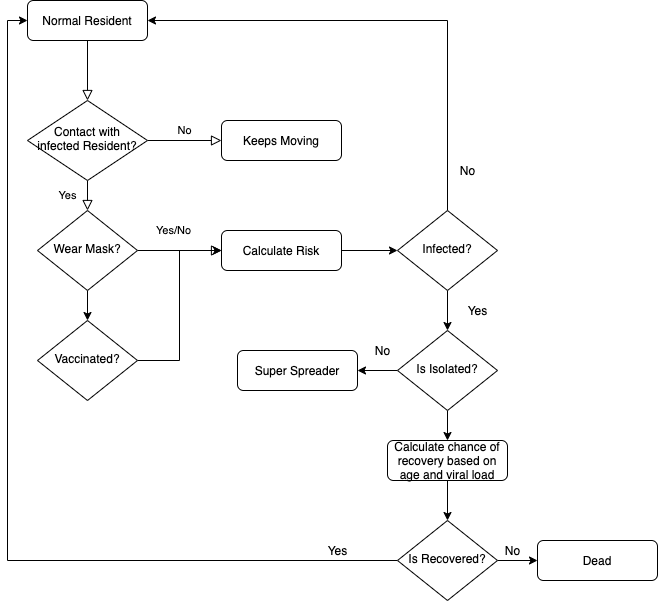

The diagram above was exported from draw.io. Its source (the exported page's mxGraphModel, read from the mxfile embedded in the PNG):
<mxGraphModel dx="1186" dy="483" grid="1" gridSize="10" guides="1" tooltips="1" connect="1" arrows="1" fold="1" page="1" pageScale="1" pageWidth="827" pageHeight="1169" math="0" shadow="0">
  <root>
    <mxCell id="WIyWlLk6GJQsqaUBKTNV-0" />
    <mxCell id="WIyWlLk6GJQsqaUBKTNV-1" parent="WIyWlLk6GJQsqaUBKTNV-0" />
    <mxCell id="WIyWlLk6GJQsqaUBKTNV-2" value="" style="rounded=0;html=1;jettySize=auto;orthogonalLoop=1;fontSize=11;endArrow=block;endFill=0;endSize=8;strokeWidth=1;shadow=0;labelBackgroundColor=none;edgeStyle=orthogonalEdgeStyle;" parent="WIyWlLk6GJQsqaUBKTNV-1" source="WIyWlLk6GJQsqaUBKTNV-3" target="WIyWlLk6GJQsqaUBKTNV-6" edge="1">
      <mxGeometry relative="1" as="geometry" />
    </mxCell>
    <mxCell id="WIyWlLk6GJQsqaUBKTNV-3" value="Normal Resident" style="rounded=1;whiteSpace=wrap;html=1;fontSize=12;glass=0;strokeWidth=1;shadow=0;" parent="WIyWlLk6GJQsqaUBKTNV-1" vertex="1">
      <mxGeometry x="160" y="80" width="120" height="40" as="geometry" />
    </mxCell>
    <mxCell id="WIyWlLk6GJQsqaUBKTNV-4" value="Yes" style="rounded=0;html=1;jettySize=auto;orthogonalLoop=1;fontSize=11;endArrow=block;endFill=0;endSize=8;strokeWidth=1;shadow=0;labelBackgroundColor=none;edgeStyle=orthogonalEdgeStyle;" parent="WIyWlLk6GJQsqaUBKTNV-1" source="WIyWlLk6GJQsqaUBKTNV-6" target="WIyWlLk6GJQsqaUBKTNV-10" edge="1">
      <mxGeometry y="20" relative="1" as="geometry">
        <mxPoint as="offset" />
      </mxGeometry>
    </mxCell>
    <mxCell id="WIyWlLk6GJQsqaUBKTNV-5" value="No" style="edgeStyle=orthogonalEdgeStyle;rounded=0;html=1;jettySize=auto;orthogonalLoop=1;fontSize=11;endArrow=block;endFill=0;endSize=8;strokeWidth=1;shadow=0;labelBackgroundColor=none;" parent="WIyWlLk6GJQsqaUBKTNV-1" source="WIyWlLk6GJQsqaUBKTNV-6" target="WIyWlLk6GJQsqaUBKTNV-7" edge="1">
      <mxGeometry y="10" relative="1" as="geometry">
        <mxPoint as="offset" />
      </mxGeometry>
    </mxCell>
    <mxCell id="WIyWlLk6GJQsqaUBKTNV-6" value="Contact with infected Resident?" style="rhombus;whiteSpace=wrap;html=1;shadow=0;fontFamily=Helvetica;fontSize=12;align=center;strokeWidth=1;spacing=6;spacingTop=-4;" parent="WIyWlLk6GJQsqaUBKTNV-1" vertex="1">
      <mxGeometry x="160" y="180" width="120" height="80" as="geometry" />
    </mxCell>
    <mxCell id="WIyWlLk6GJQsqaUBKTNV-7" value="Keeps Moving" style="rounded=1;whiteSpace=wrap;html=1;fontSize=12;glass=0;strokeWidth=1;shadow=0;" parent="WIyWlLk6GJQsqaUBKTNV-1" vertex="1">
      <mxGeometry x="354" y="200" width="120" height="40" as="geometry" />
    </mxCell>
    <mxCell id="WIyWlLk6GJQsqaUBKTNV-9" value="Yes/No" style="edgeStyle=orthogonalEdgeStyle;rounded=0;html=1;jettySize=auto;orthogonalLoop=1;fontSize=11;endArrow=block;endFill=0;endSize=8;strokeWidth=1;shadow=0;labelBackgroundColor=none;exitX=1;exitY=0.5;exitDx=0;exitDy=0;" parent="WIyWlLk6GJQsqaUBKTNV-1" source="WIyWlLk6GJQsqaUBKTNV-10" target="WIyWlLk6GJQsqaUBKTNV-12" edge="1">
      <mxGeometry x="-0.1538" y="20" relative="1" as="geometry">
        <mxPoint as="offset" />
      </mxGeometry>
    </mxCell>
    <mxCell id="R3J0xY8lnqoSUBVJRyjD-7" style="edgeStyle=orthogonalEdgeStyle;rounded=0;orthogonalLoop=1;jettySize=auto;html=1;exitX=0.5;exitY=1;exitDx=0;exitDy=0;" edge="1" parent="WIyWlLk6GJQsqaUBKTNV-1" source="WIyWlLk6GJQsqaUBKTNV-10" target="R3J0xY8lnqoSUBVJRyjD-0">
      <mxGeometry relative="1" as="geometry" />
    </mxCell>
    <mxCell id="WIyWlLk6GJQsqaUBKTNV-10" value="Wear Mask?" style="rhombus;whiteSpace=wrap;html=1;shadow=0;fontFamily=Helvetica;fontSize=12;align=center;strokeWidth=1;spacing=6;spacingTop=-4;" parent="WIyWlLk6GJQsqaUBKTNV-1" vertex="1">
      <mxGeometry x="170" y="290" width="100" height="80" as="geometry" />
    </mxCell>
    <mxCell id="R3J0xY8lnqoSUBVJRyjD-14" style="edgeStyle=orthogonalEdgeStyle;rounded=0;orthogonalLoop=1;jettySize=auto;html=1;exitX=1;exitY=0.5;exitDx=0;exitDy=0;entryX=0;entryY=0.5;entryDx=0;entryDy=0;" edge="1" parent="WIyWlLk6GJQsqaUBKTNV-1" source="WIyWlLk6GJQsqaUBKTNV-12" target="R3J0xY8lnqoSUBVJRyjD-13">
      <mxGeometry relative="1" as="geometry" />
    </mxCell>
    <mxCell id="WIyWlLk6GJQsqaUBKTNV-12" value="Calculate Risk" style="rounded=1;whiteSpace=wrap;html=1;fontSize=12;glass=0;strokeWidth=1;shadow=0;" parent="WIyWlLk6GJQsqaUBKTNV-1" vertex="1">
      <mxGeometry x="354" y="310" width="120" height="40" as="geometry" />
    </mxCell>
    <mxCell id="R3J0xY8lnqoSUBVJRyjD-8" style="edgeStyle=orthogonalEdgeStyle;rounded=0;orthogonalLoop=1;jettySize=auto;html=1;entryX=0;entryY=0.5;entryDx=0;entryDy=0;" edge="1" parent="WIyWlLk6GJQsqaUBKTNV-1" source="R3J0xY8lnqoSUBVJRyjD-0" target="WIyWlLk6GJQsqaUBKTNV-12">
      <mxGeometry relative="1" as="geometry" />
    </mxCell>
    <mxCell id="R3J0xY8lnqoSUBVJRyjD-0" value="Vaccinated?" style="rhombus;whiteSpace=wrap;html=1;shadow=0;fontFamily=Helvetica;fontSize=12;align=center;strokeWidth=1;spacing=6;spacingTop=-4;" vertex="1" parent="WIyWlLk6GJQsqaUBKTNV-1">
      <mxGeometry x="170" y="400" width="100" height="80" as="geometry" />
    </mxCell>
    <mxCell id="R3J0xY8lnqoSUBVJRyjD-18" style="edgeStyle=orthogonalEdgeStyle;rounded=0;orthogonalLoop=1;jettySize=auto;html=1;exitX=0.5;exitY=0;exitDx=0;exitDy=0;entryX=1;entryY=0.5;entryDx=0;entryDy=0;" edge="1" parent="WIyWlLk6GJQsqaUBKTNV-1" source="R3J0xY8lnqoSUBVJRyjD-13" target="WIyWlLk6GJQsqaUBKTNV-3">
      <mxGeometry relative="1" as="geometry" />
    </mxCell>
    <mxCell id="R3J0xY8lnqoSUBVJRyjD-24" style="edgeStyle=orthogonalEdgeStyle;rounded=0;orthogonalLoop=1;jettySize=auto;html=1;exitX=0.5;exitY=1;exitDx=0;exitDy=0;entryX=0.5;entryY=0;entryDx=0;entryDy=0;" edge="1" parent="WIyWlLk6GJQsqaUBKTNV-1" source="R3J0xY8lnqoSUBVJRyjD-13" target="R3J0xY8lnqoSUBVJRyjD-20">
      <mxGeometry relative="1" as="geometry" />
    </mxCell>
    <mxCell id="R3J0xY8lnqoSUBVJRyjD-13" value="Infected?" style="rhombus;whiteSpace=wrap;html=1;shadow=0;fontFamily=Helvetica;fontSize=12;align=center;strokeWidth=1;spacing=6;spacingTop=-4;" vertex="1" parent="WIyWlLk6GJQsqaUBKTNV-1">
      <mxGeometry x="530" y="290" width="100" height="80" as="geometry" />
    </mxCell>
    <mxCell id="R3J0xY8lnqoSUBVJRyjD-19" value="No" style="text;html=1;align=center;verticalAlign=middle;resizable=0;points=[];autosize=1;" vertex="1" parent="WIyWlLk6GJQsqaUBKTNV-1">
      <mxGeometry x="585" y="240" width="30" height="20" as="geometry" />
    </mxCell>
    <mxCell id="R3J0xY8lnqoSUBVJRyjD-22" style="edgeStyle=orthogonalEdgeStyle;rounded=0;orthogonalLoop=1;jettySize=auto;html=1;exitX=0;exitY=0.5;exitDx=0;exitDy=0;entryX=1;entryY=0.5;entryDx=0;entryDy=0;" edge="1" parent="WIyWlLk6GJQsqaUBKTNV-1" source="R3J0xY8lnqoSUBVJRyjD-20" target="R3J0xY8lnqoSUBVJRyjD-21">
      <mxGeometry relative="1" as="geometry" />
    </mxCell>
    <mxCell id="R3J0xY8lnqoSUBVJRyjD-33" style="edgeStyle=orthogonalEdgeStyle;rounded=0;orthogonalLoop=1;jettySize=auto;html=1;exitX=0.5;exitY=1;exitDx=0;exitDy=0;entryX=0.5;entryY=0;entryDx=0;entryDy=0;" edge="1" parent="WIyWlLk6GJQsqaUBKTNV-1" source="R3J0xY8lnqoSUBVJRyjD-20" target="R3J0xY8lnqoSUBVJRyjD-32">
      <mxGeometry relative="1" as="geometry" />
    </mxCell>
    <mxCell id="R3J0xY8lnqoSUBVJRyjD-20" value="Is Isolated?" style="rhombus;whiteSpace=wrap;html=1;shadow=0;fontFamily=Helvetica;fontSize=12;align=center;strokeWidth=1;spacing=6;spacingTop=-4;" vertex="1" parent="WIyWlLk6GJQsqaUBKTNV-1">
      <mxGeometry x="530" y="410" width="100" height="80" as="geometry" />
    </mxCell>
    <mxCell id="R3J0xY8lnqoSUBVJRyjD-21" value="Super Spreader" style="rounded=1;whiteSpace=wrap;html=1;fontSize=12;glass=0;strokeWidth=1;shadow=0;" vertex="1" parent="WIyWlLk6GJQsqaUBKTNV-1">
      <mxGeometry x="370" y="430" width="120" height="40" as="geometry" />
    </mxCell>
    <mxCell id="R3J0xY8lnqoSUBVJRyjD-23" value="No" style="text;html=1;align=center;verticalAlign=middle;resizable=0;points=[];autosize=1;" vertex="1" parent="WIyWlLk6GJQsqaUBKTNV-1">
      <mxGeometry x="500" y="420" width="30" height="20" as="geometry" />
    </mxCell>
    <mxCell id="R3J0xY8lnqoSUBVJRyjD-25" value="Yes" style="text;html=1;align=center;verticalAlign=middle;resizable=0;points=[];autosize=1;" vertex="1" parent="WIyWlLk6GJQsqaUBKTNV-1">
      <mxGeometry x="590" y="380" width="40" height="20" as="geometry" />
    </mxCell>
    <mxCell id="R3J0xY8lnqoSUBVJRyjD-27" style="edgeStyle=orthogonalEdgeStyle;rounded=0;orthogonalLoop=1;jettySize=auto;html=1;entryX=0;entryY=0.5;entryDx=0;entryDy=0;" edge="1" parent="WIyWlLk6GJQsqaUBKTNV-1" source="R3J0xY8lnqoSUBVJRyjD-26" target="WIyWlLk6GJQsqaUBKTNV-3">
      <mxGeometry relative="1" as="geometry" />
    </mxCell>
    <mxCell id="R3J0xY8lnqoSUBVJRyjD-36" style="edgeStyle=orthogonalEdgeStyle;rounded=0;orthogonalLoop=1;jettySize=auto;html=1;exitX=1;exitY=0.5;exitDx=0;exitDy=0;entryX=0;entryY=0.5;entryDx=0;entryDy=0;" edge="1" parent="WIyWlLk6GJQsqaUBKTNV-1" source="R3J0xY8lnqoSUBVJRyjD-26" target="R3J0xY8lnqoSUBVJRyjD-35">
      <mxGeometry relative="1" as="geometry" />
    </mxCell>
    <mxCell id="R3J0xY8lnqoSUBVJRyjD-26" value="Is Recovered?" style="rhombus;whiteSpace=wrap;html=1;shadow=0;fontFamily=Helvetica;fontSize=12;align=center;strokeWidth=1;spacing=6;spacingTop=-4;" vertex="1" parent="WIyWlLk6GJQsqaUBKTNV-1">
      <mxGeometry x="530" y="600" width="100" height="80" as="geometry" />
    </mxCell>
    <mxCell id="R3J0xY8lnqoSUBVJRyjD-28" value="Yes" style="text;html=1;align=center;verticalAlign=middle;resizable=0;points=[];autosize=1;" vertex="1" parent="WIyWlLk6GJQsqaUBKTNV-1">
      <mxGeometry x="450" y="620" width="40" height="20" as="geometry" />
    </mxCell>
    <mxCell id="R3J0xY8lnqoSUBVJRyjD-34" style="edgeStyle=orthogonalEdgeStyle;rounded=0;orthogonalLoop=1;jettySize=auto;html=1;exitX=0.5;exitY=1;exitDx=0;exitDy=0;entryX=0.5;entryY=0;entryDx=0;entryDy=0;" edge="1" parent="WIyWlLk6GJQsqaUBKTNV-1" source="R3J0xY8lnqoSUBVJRyjD-32" target="R3J0xY8lnqoSUBVJRyjD-26">
      <mxGeometry relative="1" as="geometry" />
    </mxCell>
    <mxCell id="R3J0xY8lnqoSUBVJRyjD-32" value="Calculate chance of recovery based on age and viral load" style="rounded=1;whiteSpace=wrap;html=1;fontSize=12;glass=0;strokeWidth=1;shadow=0;" vertex="1" parent="WIyWlLk6GJQsqaUBKTNV-1">
      <mxGeometry x="520" y="520" width="120" height="40" as="geometry" />
    </mxCell>
    <mxCell id="R3J0xY8lnqoSUBVJRyjD-35" value="Dead" style="rounded=1;whiteSpace=wrap;html=1;fontSize=12;glass=0;strokeWidth=1;shadow=0;" vertex="1" parent="WIyWlLk6GJQsqaUBKTNV-1">
      <mxGeometry x="670" y="620" width="120" height="40" as="geometry" />
    </mxCell>
    <mxCell id="R3J0xY8lnqoSUBVJRyjD-37" value="No" style="text;html=1;align=center;verticalAlign=middle;resizable=0;points=[];autosize=1;" vertex="1" parent="WIyWlLk6GJQsqaUBKTNV-1">
      <mxGeometry x="630" y="620" width="30" height="20" as="geometry" />
    </mxCell>
  </root>
</mxGraphModel>